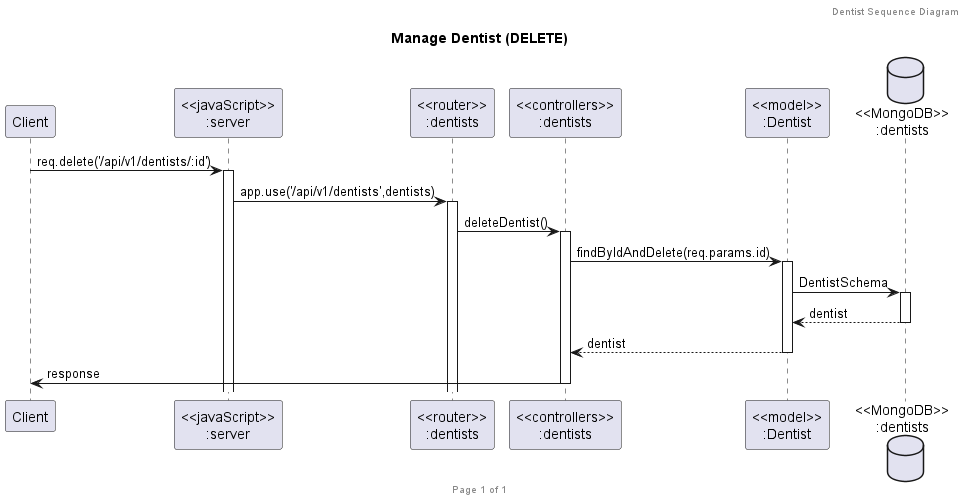

The diagram above was rendered by PlantUML. Its source (embedded in the PNG):
@startuml Manage Dentist (DELETE)

header Dentist Sequence Diagram
footer Page %page% of %lastpage%
title "Manage Dentist (DELETE)"

participant "Client" as client
participant "<<javaScript>>\n:server" as server
participant "<<router>>\n:dentists" as routerDentists
participant "<<controllers>>\n:dentists" as controllersDentists
participant "<<model>>\n:Dentist" as modelDentists
database "<<MongoDB>>\n:dentists" as DentistsDatabase

client->server ++:req.delete('/api/v1/dentists/:id')
server->routerDentists ++:app.use('/api/v1/dentists',dentists)
routerDentists -> controllersDentists ++:deleteDentist()
controllersDentists->modelDentists ++:findByIdAndDelete(req.params.id)
modelDentists ->DentistsDatabase ++:DentistSchema
DentistsDatabase --> modelDentists --:dentist
controllersDentists <-- modelDentists --:dentist
controllersDentists->client --:response

@enduml